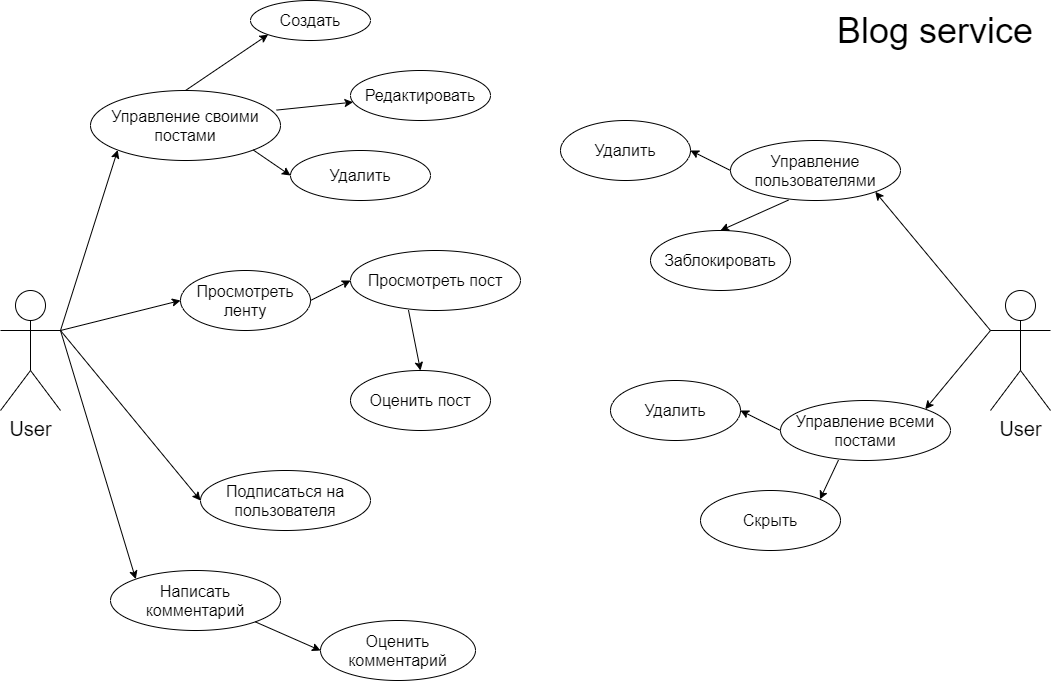

The diagram above was exported from draw.io. Its source (the exported page's mxGraphModel, read from the mxfile embedded in the PNG):
<mxGraphModel dx="2076" dy="1088" grid="1" gridSize="10" guides="1" tooltips="1" connect="1" arrows="1" fold="1" page="1" pageScale="1" pageWidth="1169" pageHeight="827" math="0" shadow="0">
  <root>
    <mxCell id="WIyWlLk6GJQsqaUBKTNV-0" />
    <mxCell id="WIyWlLk6GJQsqaUBKTNV-1" parent="WIyWlLk6GJQsqaUBKTNV-0" />
    <mxCell id="ikpAyjDBQ96IhEZdB0Ai-0" value="User" style="shape=umlActor;verticalLabelPosition=bottom;verticalAlign=top;labelBackgroundColor=none;html=1;fontSize=20;" vertex="1" parent="WIyWlLk6GJQsqaUBKTNV-1">
      <mxGeometry x="60" y="340" width="60" height="120" as="geometry" />
    </mxCell>
    <mxCell id="ikpAyjDBQ96IhEZdB0Ai-4" value="&lt;font color=&quot;#000000&quot; style=&quot;font-size: 16px;&quot;&gt;Управление своими постами&lt;/font&gt;" style="ellipse;whiteSpace=wrap;html=1;labelBackgroundColor=none;fontColor=#99FFCC;fontSize=16;" vertex="1" parent="WIyWlLk6GJQsqaUBKTNV-1">
      <mxGeometry x="150" y="140" width="190" height="70" as="geometry" />
    </mxCell>
    <mxCell id="ikpAyjDBQ96IhEZdB0Ai-5" value="User" style="shape=umlActor;verticalLabelPosition=bottom;verticalAlign=top;labelBackgroundColor=none;html=1;fontSize=20;" vertex="1" parent="WIyWlLk6GJQsqaUBKTNV-1">
      <mxGeometry x="1050" y="340" width="60" height="120" as="geometry" />
    </mxCell>
    <mxCell id="ikpAyjDBQ96IhEZdB0Ai-6" value="&lt;font color=&quot;#000000&quot; style=&quot;font-size: 16px&quot;&gt;Создать&lt;br&gt;&lt;/font&gt;" style="ellipse;whiteSpace=wrap;html=1;labelBackgroundColor=none;fontColor=#99FFCC;fontSize=16;" vertex="1" parent="WIyWlLk6GJQsqaUBKTNV-1">
      <mxGeometry x="310" y="50" width="120" height="40" as="geometry" />
    </mxCell>
    <mxCell id="ikpAyjDBQ96IhEZdB0Ai-7" value="&lt;font color=&quot;#000000&quot;&gt;Редактировать&lt;/font&gt;" style="ellipse;whiteSpace=wrap;html=1;labelBackgroundColor=none;fontColor=#99FFCC;fontSize=16;" vertex="1" parent="WIyWlLk6GJQsqaUBKTNV-1">
      <mxGeometry x="410" y="120" width="140" height="50" as="geometry" />
    </mxCell>
    <mxCell id="ikpAyjDBQ96IhEZdB0Ai-11" value="" style="endArrow=classic;html=1;fontSize=16;fontColor=#99FFCC;entryX=0;entryY=1;entryDx=0;entryDy=0;exitX=0.5;exitY=0;exitDx=0;exitDy=0;" edge="1" parent="WIyWlLk6GJQsqaUBKTNV-1" source="ikpAyjDBQ96IhEZdB0Ai-4" target="ikpAyjDBQ96IhEZdB0Ai-6">
      <mxGeometry width="50" height="50" relative="1" as="geometry">
        <mxPoint x="400" y="410" as="sourcePoint" />
        <mxPoint x="450" y="360" as="targetPoint" />
      </mxGeometry>
    </mxCell>
    <mxCell id="ikpAyjDBQ96IhEZdB0Ai-12" value="&lt;font color=&quot;#000000&quot;&gt;Удалить&lt;/font&gt;" style="ellipse;whiteSpace=wrap;html=1;labelBackgroundColor=none;fontColor=#99FFCC;fontSize=16;" vertex="1" parent="WIyWlLk6GJQsqaUBKTNV-1">
      <mxGeometry x="350" y="200" width="140" height="50" as="geometry" />
    </mxCell>
    <mxCell id="ikpAyjDBQ96IhEZdB0Ai-13" value="" style="endArrow=classic;html=1;fontSize=16;fontColor=#99FFCC;exitX=0.979;exitY=0.28;exitDx=0;exitDy=0;exitPerimeter=0;" edge="1" parent="WIyWlLk6GJQsqaUBKTNV-1" source="ikpAyjDBQ96IhEZdB0Ai-4" target="ikpAyjDBQ96IhEZdB0Ai-7">
      <mxGeometry width="50" height="50" relative="1" as="geometry">
        <mxPoint x="255" y="150" as="sourcePoint" />
        <mxPoint x="337.57359312880726" y="94.14213562373084" as="targetPoint" />
      </mxGeometry>
    </mxCell>
    <mxCell id="ikpAyjDBQ96IhEZdB0Ai-14" value="" style="endArrow=classic;html=1;fontSize=16;fontColor=#99FFCC;exitX=1;exitY=1;exitDx=0;exitDy=0;entryX=0;entryY=0.5;entryDx=0;entryDy=0;" edge="1" parent="WIyWlLk6GJQsqaUBKTNV-1" source="ikpAyjDBQ96IhEZdB0Ai-4" target="ikpAyjDBQ96IhEZdB0Ai-12">
      <mxGeometry width="50" height="50" relative="1" as="geometry">
        <mxPoint x="346.0100000000002" y="169.5999999999999" as="sourcePoint" />
        <mxPoint x="422.52387824201423" y="161.65257538459014" as="targetPoint" />
      </mxGeometry>
    </mxCell>
    <mxCell id="ikpAyjDBQ96IhEZdB0Ai-15" value="" style="endArrow=classic;html=1;fontSize=16;fontColor=#99FFCC;exitX=1;exitY=0.3333333333333333;exitDx=0;exitDy=0;exitPerimeter=0;entryX=0;entryY=1;entryDx=0;entryDy=0;" edge="1" parent="WIyWlLk6GJQsqaUBKTNV-1" source="ikpAyjDBQ96IhEZdB0Ai-0" target="ikpAyjDBQ96IhEZdB0Ai-4">
      <mxGeometry width="50" height="50" relative="1" as="geometry">
        <mxPoint x="416.0100000000002" y="219.5999999999999" as="sourcePoint" />
        <mxPoint x="492.52387824201423" y="211.65257538459014" as="targetPoint" />
      </mxGeometry>
    </mxCell>
    <mxCell id="ikpAyjDBQ96IhEZdB0Ai-18" value="&lt;font color=&quot;#000000&quot;&gt;Просмотреть ленту&lt;br&gt;&lt;/font&gt;" style="ellipse;whiteSpace=wrap;html=1;labelBackgroundColor=none;fontColor=#99FFCC;fontSize=16;" vertex="1" parent="WIyWlLk6GJQsqaUBKTNV-1">
      <mxGeometry x="240" y="320" width="130" height="60" as="geometry" />
    </mxCell>
    <mxCell id="ikpAyjDBQ96IhEZdB0Ai-19" value="&lt;font color=&quot;#000000&quot;&gt;Подписаться на пользователя&lt;br&gt;&lt;/font&gt;" style="ellipse;whiteSpace=wrap;html=1;labelBackgroundColor=none;fontColor=#99FFCC;fontSize=16;" vertex="1" parent="WIyWlLk6GJQsqaUBKTNV-1">
      <mxGeometry x="260" y="520" width="170" height="60" as="geometry" />
    </mxCell>
    <mxCell id="ikpAyjDBQ96IhEZdB0Ai-20" value="&lt;font color=&quot;#000000&quot;&gt;Просмотреть пост&lt;br&gt;&lt;/font&gt;" style="ellipse;whiteSpace=wrap;html=1;labelBackgroundColor=none;fontColor=#99FFCC;fontSize=16;" vertex="1" parent="WIyWlLk6GJQsqaUBKTNV-1">
      <mxGeometry x="410" y="300" width="170" height="60" as="geometry" />
    </mxCell>
    <mxCell id="ikpAyjDBQ96IhEZdB0Ai-21" value="&lt;font color=&quot;#000000&quot;&gt;Оценить пост&lt;br&gt;&lt;/font&gt;" style="ellipse;whiteSpace=wrap;html=1;labelBackgroundColor=none;fontColor=#99FFCC;fontSize=16;" vertex="1" parent="WIyWlLk6GJQsqaUBKTNV-1">
      <mxGeometry x="410" y="420" width="140" height="60" as="geometry" />
    </mxCell>
    <mxCell id="ikpAyjDBQ96IhEZdB0Ai-22" value="&lt;font color=&quot;#000000&quot;&gt;Написать комментарий&lt;br&gt;&lt;/font&gt;" style="ellipse;whiteSpace=wrap;html=1;labelBackgroundColor=none;fontColor=#99FFCC;fontSize=16;" vertex="1" parent="WIyWlLk6GJQsqaUBKTNV-1">
      <mxGeometry x="170" y="620" width="170" height="60" as="geometry" />
    </mxCell>
    <mxCell id="ikpAyjDBQ96IhEZdB0Ai-23" value="&lt;font color=&quot;#000000&quot;&gt;Оценить комментарий&lt;br&gt;&lt;/font&gt;" style="ellipse;whiteSpace=wrap;html=1;labelBackgroundColor=none;fontColor=#99FFCC;fontSize=16;" vertex="1" parent="WIyWlLk6GJQsqaUBKTNV-1">
      <mxGeometry x="380" y="670" width="155" height="60" as="geometry" />
    </mxCell>
    <mxCell id="ikpAyjDBQ96IhEZdB0Ai-25" value="" style="endArrow=classic;html=1;fontSize=16;fontColor=#99FFCC;exitX=1;exitY=0.3333333333333333;exitDx=0;exitDy=0;entryX=0;entryY=0.5;entryDx=0;entryDy=0;exitPerimeter=0;" edge="1" parent="WIyWlLk6GJQsqaUBKTNV-1" source="ikpAyjDBQ96IhEZdB0Ai-0" target="ikpAyjDBQ96IhEZdB0Ai-18">
      <mxGeometry width="50" height="50" relative="1" as="geometry">
        <mxPoint x="322.79045002469957" y="209.51995000893385" as="sourcePoint" />
        <mxPoint x="360" y="235" as="targetPoint" />
      </mxGeometry>
    </mxCell>
    <mxCell id="ikpAyjDBQ96IhEZdB0Ai-26" value="" style="endArrow=classic;html=1;fontSize=16;fontColor=#99FFCC;entryX=0;entryY=0.5;entryDx=0;entryDy=0;exitX=1;exitY=0.3333333333333333;exitDx=0;exitDy=0;exitPerimeter=0;" edge="1" parent="WIyWlLk6GJQsqaUBKTNV-1" source="ikpAyjDBQ96IhEZdB0Ai-0" target="ikpAyjDBQ96IhEZdB0Ai-19">
      <mxGeometry width="50" height="50" relative="1" as="geometry">
        <mxPoint x="120" y="385" as="sourcePoint" />
        <mxPoint x="290" y="340" as="targetPoint" />
      </mxGeometry>
    </mxCell>
    <mxCell id="ikpAyjDBQ96IhEZdB0Ai-28" value="" style="endArrow=classic;html=1;fontSize=16;fontColor=#99FFCC;entryX=0;entryY=0;entryDx=0;entryDy=0;exitX=1;exitY=0.3333333333333333;exitDx=0;exitDy=0;exitPerimeter=0;" edge="1" parent="WIyWlLk6GJQsqaUBKTNV-1" source="ikpAyjDBQ96IhEZdB0Ai-0" target="ikpAyjDBQ96IhEZdB0Ai-22">
      <mxGeometry width="50" height="50" relative="1" as="geometry">
        <mxPoint x="130" y="390" as="sourcePoint" />
        <mxPoint x="310" y="570" as="targetPoint" />
      </mxGeometry>
    </mxCell>
    <mxCell id="ikpAyjDBQ96IhEZdB0Ai-29" value="" style="endArrow=classic;html=1;fontSize=16;fontColor=#99FFCC;entryX=0;entryY=0.5;entryDx=0;entryDy=0;exitX=1;exitY=1;exitDx=0;exitDy=0;" edge="1" parent="WIyWlLk6GJQsqaUBKTNV-1" source="ikpAyjDBQ96IhEZdB0Ai-22" target="ikpAyjDBQ96IhEZdB0Ai-23">
      <mxGeometry width="50" height="50" relative="1" as="geometry">
        <mxPoint x="130" y="390" as="sourcePoint" />
        <mxPoint x="205.25261497348674" y="638.6616482048166" as="targetPoint" />
      </mxGeometry>
    </mxCell>
    <mxCell id="ikpAyjDBQ96IhEZdB0Ai-30" value="" style="endArrow=classic;html=1;fontSize=16;fontColor=#99FFCC;entryX=0.5;entryY=0;entryDx=0;entryDy=0;exitX=0.341;exitY=0.993;exitDx=0;exitDy=0;exitPerimeter=0;" edge="1" parent="WIyWlLk6GJQsqaUBKTNV-1" source="ikpAyjDBQ96IhEZdB0Ai-20" target="ikpAyjDBQ96IhEZdB0Ai-21">
      <mxGeometry width="50" height="50" relative="1" as="geometry">
        <mxPoint x="510" y="360" as="sourcePoint" />
        <mxPoint x="504.5" y="540" as="targetPoint" />
      </mxGeometry>
    </mxCell>
    <mxCell id="ikpAyjDBQ96IhEZdB0Ai-31" value="" style="endArrow=classic;html=1;fontSize=16;fontColor=#99FFCC;exitX=1;exitY=0.5;exitDx=0;exitDy=0;" edge="1" parent="WIyWlLk6GJQsqaUBKTNV-1" source="ikpAyjDBQ96IhEZdB0Ai-18">
      <mxGeometry width="50" height="50" relative="1" as="geometry">
        <mxPoint x="130" y="390" as="sourcePoint" />
        <mxPoint x="410" y="330" as="targetPoint" />
      </mxGeometry>
    </mxCell>
    <mxCell id="ikpAyjDBQ96IhEZdB0Ai-32" value="&lt;font color=&quot;#000000&quot;&gt;Удалить&lt;br&gt;&lt;/font&gt;" style="ellipse;whiteSpace=wrap;html=1;labelBackgroundColor=none;fontColor=#99FFCC;fontSize=16;" vertex="1" parent="WIyWlLk6GJQsqaUBKTNV-1">
      <mxGeometry x="620" y="170" width="130" height="60" as="geometry" />
    </mxCell>
    <mxCell id="ikpAyjDBQ96IhEZdB0Ai-33" value="&lt;font color=&quot;#000000&quot;&gt;Управление пользователями&lt;br&gt;&lt;/font&gt;" style="ellipse;whiteSpace=wrap;html=1;labelBackgroundColor=none;fontColor=#99FFCC;fontSize=16;" vertex="1" parent="WIyWlLk6GJQsqaUBKTNV-1">
      <mxGeometry x="790" y="190" width="170" height="60" as="geometry" />
    </mxCell>
    <mxCell id="ikpAyjDBQ96IhEZdB0Ai-34" value="&lt;font color=&quot;#000000&quot;&gt;Заблокировать&lt;br&gt;&lt;/font&gt;" style="ellipse;whiteSpace=wrap;html=1;labelBackgroundColor=none;fontColor=#99FFCC;fontSize=16;" vertex="1" parent="WIyWlLk6GJQsqaUBKTNV-1">
      <mxGeometry x="710" y="280" width="140" height="60" as="geometry" />
    </mxCell>
    <mxCell id="ikpAyjDBQ96IhEZdB0Ai-35" value="" style="endArrow=classic;html=1;fontSize=16;fontColor=#99FFCC;entryX=0.5;entryY=0;entryDx=0;entryDy=0;exitX=0.341;exitY=0.993;exitDx=0;exitDy=0;exitPerimeter=0;" edge="1" parent="WIyWlLk6GJQsqaUBKTNV-1" source="ikpAyjDBQ96IhEZdB0Ai-33" target="ikpAyjDBQ96IhEZdB0Ai-34">
      <mxGeometry width="50" height="50" relative="1" as="geometry">
        <mxPoint x="890" y="250" as="sourcePoint" />
        <mxPoint x="884.5" y="430" as="targetPoint" />
      </mxGeometry>
    </mxCell>
    <mxCell id="ikpAyjDBQ96IhEZdB0Ai-36" value="" style="endArrow=classic;html=1;fontSize=16;fontColor=#99FFCC;exitX=0;exitY=0.5;exitDx=0;exitDy=0;entryX=1;entryY=0.5;entryDx=0;entryDy=0;" edge="1" parent="WIyWlLk6GJQsqaUBKTNV-1" source="ikpAyjDBQ96IhEZdB0Ai-33" target="ikpAyjDBQ96IhEZdB0Ai-32">
      <mxGeometry width="50" height="50" relative="1" as="geometry">
        <mxPoint x="510" y="280" as="sourcePoint" />
        <mxPoint x="790" y="220" as="targetPoint" />
      </mxGeometry>
    </mxCell>
    <mxCell id="ikpAyjDBQ96IhEZdB0Ai-37" value="" style="endArrow=classic;html=1;fontSize=16;fontColor=#99FFCC;entryX=1;entryY=1;entryDx=0;entryDy=0;exitX=0;exitY=0.3333333333333333;exitDx=0;exitDy=0;exitPerimeter=0;" edge="1" parent="WIyWlLk6GJQsqaUBKTNV-1" source="ikpAyjDBQ96IhEZdB0Ai-5" target="ikpAyjDBQ96IhEZdB0Ai-33">
      <mxGeometry width="50" height="50" relative="1" as="geometry">
        <mxPoint x="857.9699999999998" y="259.5799999999999" as="sourcePoint" />
        <mxPoint x="870" y="320" as="targetPoint" />
      </mxGeometry>
    </mxCell>
    <mxCell id="ikpAyjDBQ96IhEZdB0Ai-38" value="&lt;font color=&quot;#000000&quot;&gt;Удалить&lt;br&gt;&lt;/font&gt;" style="ellipse;whiteSpace=wrap;html=1;labelBackgroundColor=none;fontColor=#99FFCC;fontSize=16;" vertex="1" parent="WIyWlLk6GJQsqaUBKTNV-1">
      <mxGeometry x="670" y="430" width="130" height="60" as="geometry" />
    </mxCell>
    <mxCell id="ikpAyjDBQ96IhEZdB0Ai-39" value="&lt;font color=&quot;#000000&quot;&gt;Управление всеми постами&lt;br&gt;&lt;/font&gt;" style="ellipse;whiteSpace=wrap;html=1;labelBackgroundColor=none;fontColor=#99FFCC;fontSize=16;" vertex="1" parent="WIyWlLk6GJQsqaUBKTNV-1">
      <mxGeometry x="840" y="450" width="170" height="60" as="geometry" />
    </mxCell>
    <mxCell id="ikpAyjDBQ96IhEZdB0Ai-40" value="&lt;font color=&quot;#000000&quot;&gt;Скрыть&lt;br&gt;&lt;/font&gt;" style="ellipse;whiteSpace=wrap;html=1;labelBackgroundColor=none;fontColor=#99FFCC;fontSize=16;" vertex="1" parent="WIyWlLk6GJQsqaUBKTNV-1">
      <mxGeometry x="760" y="540" width="140" height="60" as="geometry" />
    </mxCell>
    <mxCell id="ikpAyjDBQ96IhEZdB0Ai-41" value="" style="endArrow=classic;html=1;fontSize=16;fontColor=#99FFCC;entryX=1;entryY=0;entryDx=0;entryDy=0;exitX=0.341;exitY=0.993;exitDx=0;exitDy=0;exitPerimeter=0;" edge="1" parent="WIyWlLk6GJQsqaUBKTNV-1" source="ikpAyjDBQ96IhEZdB0Ai-39" target="ikpAyjDBQ96IhEZdB0Ai-40">
      <mxGeometry width="50" height="50" relative="1" as="geometry">
        <mxPoint x="940" y="510" as="sourcePoint" />
        <mxPoint x="934.5" y="690" as="targetPoint" />
      </mxGeometry>
    </mxCell>
    <mxCell id="ikpAyjDBQ96IhEZdB0Ai-42" value="" style="endArrow=classic;html=1;fontSize=16;fontColor=#99FFCC;exitX=0;exitY=0.5;exitDx=0;exitDy=0;entryX=1;entryY=0.5;entryDx=0;entryDy=0;" edge="1" parent="WIyWlLk6GJQsqaUBKTNV-1" source="ikpAyjDBQ96IhEZdB0Ai-39" target="ikpAyjDBQ96IhEZdB0Ai-38">
      <mxGeometry width="50" height="50" relative="1" as="geometry">
        <mxPoint x="560" y="540" as="sourcePoint" />
        <mxPoint x="840" y="480" as="targetPoint" />
      </mxGeometry>
    </mxCell>
    <mxCell id="ikpAyjDBQ96IhEZdB0Ai-43" value="" style="endArrow=classic;html=1;fontSize=16;fontColor=#99FFCC;entryX=1;entryY=0;entryDx=0;entryDy=0;exitX=0;exitY=0.3333333333333333;exitDx=0;exitDy=0;exitPerimeter=0;" edge="1" parent="WIyWlLk6GJQsqaUBKTNV-1" target="ikpAyjDBQ96IhEZdB0Ai-39" source="ikpAyjDBQ96IhEZdB0Ai-5">
      <mxGeometry width="50" height="50" relative="1" as="geometry">
        <mxPoint x="1060" y="700" as="sourcePoint" />
        <mxPoint x="880" y="640" as="targetPoint" />
      </mxGeometry>
    </mxCell>
    <mxCell id="ikpAyjDBQ96IhEZdB0Ai-46" value="Blog service" style="text;html=1;strokeColor=none;fillColor=none;align=center;verticalAlign=middle;whiteSpace=wrap;rounded=0;labelBackgroundColor=none;fontSize=36;" vertex="1" parent="WIyWlLk6GJQsqaUBKTNV-1">
      <mxGeometry x="880" y="70" width="230" height="20" as="geometry" />
    </mxCell>
  </root>
</mxGraphModel>